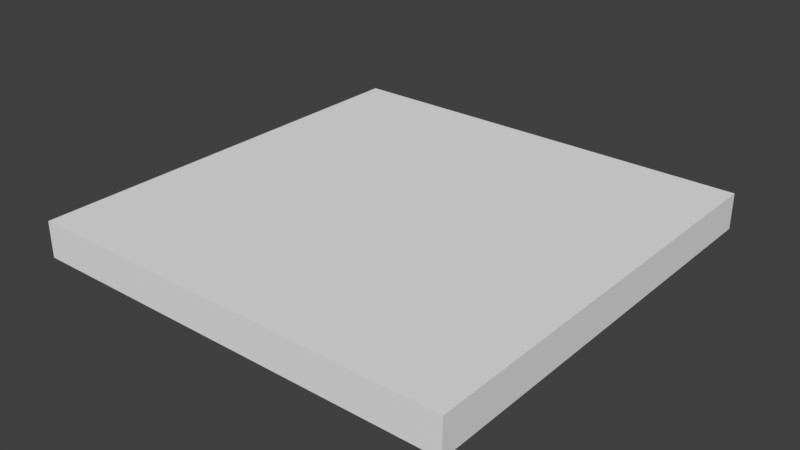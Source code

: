 # Source: SM_Tile_2x2x0.25.blend  (saved by Blender 2.78.0; exported with 4.5.12 LTS)
import bpy
from mathutils import Matrix  # noqa: F401  (used for matrix-valued properties, if any)

bpy.ops.wm.read_factory_settings(use_empty=True)
scene = bpy.context.scene
scene.name = 'Scene'

# ---- collections
col_collection_1 = bpy.data.collections.new('Collection 1'); scene.collection.children.link(col_collection_1)

# ---- world
world_world = bpy.data.worlds.new('World'); scene.world = world_world
world_world.color = (0.05088, 0.05088, 0.05088)
world_world.use_sun_shadow = False
world_world.sun_shadow_jitter_overblur = 0.0
world_world.cycles.sampling_method = 'MANUAL'

# ---- meshes
me_tile_3x3x0_25 = bpy.data.meshes.new('Tile 3x3x0.25')
me_tile_3x3x0_25.from_pydata([(-2.0, -2.0, -2.369e-05), (-2.0, -2.0, 0.25), (-2.0, -8.009e-08, -2.369e-05), (-2.0, -8.009e-08, 0.25), (9.058e-05, -2.0, -2.369e-05), (9.058e-05, -2.0, 0.25), (9.058e-05, -8.009e-08, -2.369e-05), (9.058e-05, -8.009e-08, 0.25)], [], [(0, 1, 3, 2), (2, 3, 7, 6), (6, 7, 5, 4), (4, 5, 1, 0), (2, 6, 4, 0), (7, 3, 1, 5)])
me_tile_3x3x0_25.use_remesh_preserve_volume = False
me_tile_3x3x0_25.use_remesh_preserve_attributes = False
me_tile_3x3x0_25.use_mirror_vertex_groups = False
me_tile_3x3x0_25.update()

# ---- objects
ob_tile3x3x0_25 = bpy.data.objects.new('Tile3x3x0.25', me_tile_3x3x0_25)

# ---- transforms, parenting, visibility, modifiers, constraints
ob_tile3x3x0_25.location = (0.0, 0.0, 0.0)
ob_tile3x3x0_25.scale = (1.5, 1.5, 1.0)
ob_tile3x3x0_25.lineart.crease_threshold = 0.0

# ---- collection membership
col_collection_1.objects.link(ob_tile3x3x0_25)

# ---- scene / render settings (as saved in the file)
scene.frame_start = 1; scene.frame_end = 250; scene.frame_set(1)
scene.render.engine = 'BLENDER_EEVEE_NEXT'
scene.render.resolution_percentage = 50
scene.render.dither_intensity = 0.0
scene.cycles.use_denoising = False
scene.cycles.samples = 128
scene.cycles.sampling_pattern = 'TABULATED_SOBOL'
scene.cycles.light_sampling_threshold = 0.0
scene.cycles.use_adaptive_sampling = False
scene.cycles.use_light_tree = False
scene.cycles.blur_glossy = 0.0
scene.cycles.sample_clamp_indirect = 0.0
scene.view_settings.view_transform = 'Standard'
bpy.context.view_layer.update()

# ---- added for rendering (the .blend has no active camera and no usable light): camera, sun
cam_auto = bpy.data.cameras.new('AutoCamera')
cam_auto.lens = 50.0
cam_auto.sensor_width = 36.0
cam_auto.clip_end = 1000.0
ob_auto_camera = bpy.data.objects.new('AutoCamera', cam_auto)
scene.collection.objects.link(ob_auto_camera)
ob_auto_camera.location = (2.43234, -6.21865, 3.27075)
ob_auto_camera.rotation_euler = (1.09748, -7.21219e-08, 0.694738)
scene.camera = ob_auto_camera
light_auto_sun = bpy.data.lights.new('AutoSun', 'SUN')
light_auto_sun.energy = 3.0
light_auto_sun.angle = 0.0523599
ob_auto_sun = bpy.data.objects.new('AutoSun', light_auto_sun)
scene.collection.objects.link(ob_auto_sun)
ob_auto_sun.rotation_euler = (0.872665, 0.174533, 0.523599)
bpy.context.view_layer.update()

